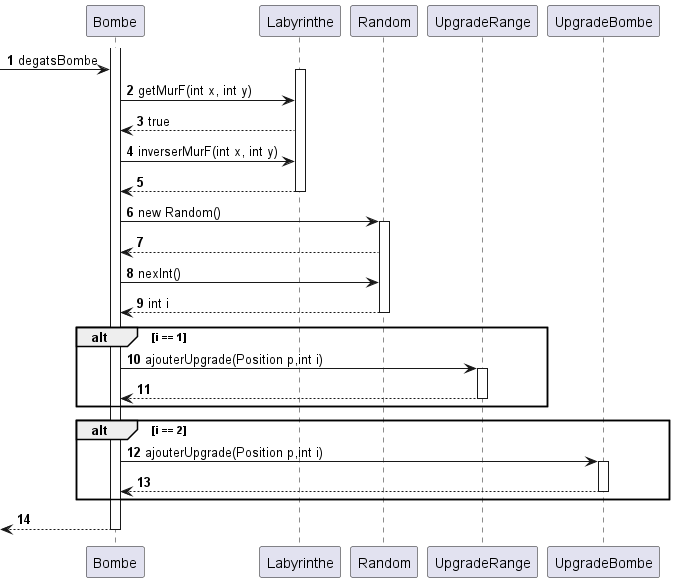

The diagram above was rendered by PlantUML. Its source (embedded in the PNG):
@startuml
'https://plantuml.com/sequence-diagram

autonumber

activate Bombe
-> Bombe: degatsBombe
activate Labyrinthe
Bombe -> Labyrinthe: getMurF(int x, int y)
Labyrinthe --> Bombe: true
Bombe -> Labyrinthe: inverserMurF(int x, int y)
Labyrinthe --> Bombe
deactivate Labyrinthe
Bombe -> Random : new Random()
activate Random
Random --> Bombe
Bombe -> Random : nexInt()
Random --> Bombe : int i
deactivate Random
alt i == 1
Bombe -> UpgradeRange: ajouterUpgrade(Position p,int i)
activate UpgradeRange
UpgradeRange -->  Bombe
deactivate UpgradeRange
end
alt i == 2
Bombe -> UpgradeBombe: ajouterUpgrade(Position p,int i)
activate UpgradeBombe
UpgradeBombe -->  Bombe
deactivate UpgradeBombe
end
<-- Bombe
deactivate Bombe

@enduml